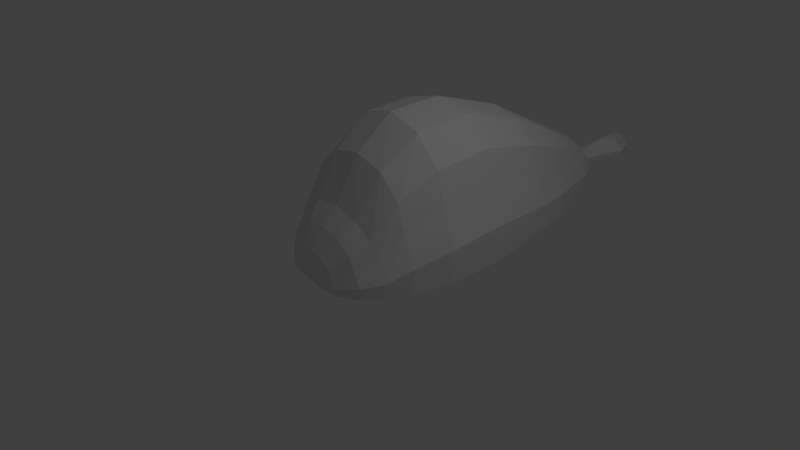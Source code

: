 # Source: HYLJE.blend  (saved by Blender 2.77.0; exported with 4.5.12 LTS)
import bpy
from mathutils import Matrix  # noqa: F401  (used for matrix-valued properties, if any)

bpy.ops.wm.read_factory_settings(use_empty=True)
scene = bpy.context.scene
scene.name = 'Scene'

# ---- collections
col_collection_1 = bpy.data.collections.new('Collection 1'); scene.collection.children.link(col_collection_1)

# ---- world
world_world = bpy.data.worlds.new('World'); scene.world = world_world
world_world.color = (0.05088, 0.05088, 0.05088)
world_world.use_sun_shadow = False
world_world.sun_shadow_jitter_overblur = 0.0
world_world.cycles.sampling_method = 'MANUAL'

# ---- cameras
cam_camera = bpy.data.cameras.new('Camera')
cam_camera.clip_end = 100.0
cam_camera.lens = 35.0
cam_camera.sensor_width = 32.0
cam_camera.sensor_height = 18.0
cam_camera.ortho_scale = 7.314
cam_camera.dof.focus_distance = 0.0
cam_camera.dof.aperture_fstop = 128.0

# ---- lights
light_lamp = bpy.data.lights.new('Lamp', 'POINT')
light_lamp.transmission_factor = 0.0
light_lamp.cutoff_distance = 30.0
light_lamp.energy = 100.0
light_lamp.shadow_buffer_clip_start = 1.001
light_lamp.shadow_soft_size = 0.1
light_lamp.shadow_maximum_resolution = 0.006
light_lamp.use_absolute_resolution = True

# ---- meshes
me_cylinder_002 = bpy.data.meshes.new('Cylinder.002')
me_cylinder_002.from_pydata([(0.1028, 1.042, 1.902), (0.6028, 1.036, 1.778), (0.9688, 1.017, 1.44), (1.103, 0.9917, 0.9785), (1.284, 0.9664, 0.5168), (1.255, 1.0, 0.007091), (0.09556, 0.2533, 1.893), (-1.049, 1.0, 0.007091), (-1.078, 0.9664, 0.5168), (-0.8972, 0.9917, 0.9785), (-0.7633, 1.017, 1.44), (-0.3972, 1.036, 1.778), (-0.4028, 0.2938, 1.759), (-0.7676, 0.3235, 1.393), (-0.9011, 0.3307, 0.98), (-1.081, 0.3453, 0.48), (-1.053, 0.343, 0.007091), (1.244, 0.1563, 0.007091), (1.273, 0.1539, 0.48), (1.092, 0.1686, 0.98), (0.9587, 0.1831, 1.393), (0.5939, 0.2128, 1.759), (0.05666, -0.2584, 1.486), (-0.4014, -0.2062, 1.386), (-0.7368, -0.168, 1.112), (-0.8595, -0.154, 0.7382), (-1.025, -0.1351, 0.3643), (-0.9988, -0.1381, 0.01073), (1.112, -0.3787, 0.01073), (1.139, -0.3817, 0.3643), (0.9728, -0.3628, 0.7382), (0.8501, -0.3488, 1.112), (0.5147, -0.3106, 1.386), (0.05666, -0.2584, 1.486), (-0.4014, -0.2062, 1.386), (-0.7368, -0.168, 1.112), (-0.8595, -0.154, 0.7382), (-1.025, -0.1351, 0.3643), (-0.9988, -0.1381, 0.01073), (1.112, -0.3787, 0.01073), (1.139, -0.3817, 0.3643), (0.9728, -0.3628, 0.7382), (0.8501, -0.3488, 1.112), (0.5147, -0.3106, 1.386), (0.02231, -0.592, 0.8919), (-0.3835, -0.5458, 0.8327), (-0.6806, -0.5119, 0.6709), (-0.7893, -0.4995, 0.4499), (-0.9361, -0.4828, 0.2288), (-0.9127, -0.4854, 0.0198), (0.9573, -0.6986, 0.0198), (0.9807, -0.7012, 0.2288), (0.8339, -0.6845, 0.4499), (0.7252, -0.6721, 0.6709), (0.4281, -0.6382, 0.8327), (0.1413, 2.088, 1.557), (0.5547, 2.081, 1.452), (0.8573, 2.063, 1.166), (0.968, 2.037, 0.776), (1.118, 2.012, 0.3857), (1.094, 2.047, 0.007091), (-0.8111, 2.047, 0.007091), (-0.835, 2.012, 0.3857), (-0.6855, 2.037, 0.776), (-0.5747, 2.063, 1.166), (-0.2721, 2.081, 1.452), (0.1386, 2.646, 1.253), (0.492, 2.666, 1.169), (0.7517, 2.667, 0.9397), (0.8482, 2.649, 0.6261), (0.9777, 2.634, 0.3124), (0.9547, 2.667, 0.008254), (-0.6715, 2.545, 0.008254), (-0.6892, 2.508, 0.3124), (-0.5635, 2.543, 0.6261), (-0.4708, 2.575, 0.9397), (-0.2138, 2.613, 1.169), (0.1393, 3.231, 0.9409), (0.4013, 3.251, 0.8775), (0.5938, 3.252, 0.7043), (0.6653, 3.234, 0.4677), (0.7613, 3.218, 0.2311), (0.7443, 3.251, 0.001585), (-0.4612, 3.129, 0.001585), (-0.4743, 3.093, 0.2311), (-0.3811, 3.128, 0.4677), (-0.3124, 3.16, 0.7043), (-0.1219, 3.198, 0.8775), (0.02231, -0.8011, 0.6792), (-0.3008, -0.7549, 0.6345), (-0.5373, -0.721, 0.5123), (-0.6238, -0.7086, 0.3453), (-0.7407, -0.6919, 0.1783), (-0.7221, -0.6946, 0.02038), (0.7667, -0.9077, 0.02038), (0.7853, -0.9103, 0.1783), (0.6685, -0.8936, 0.3453), (0.5819, -0.8812, 0.5123), (0.3454, -0.8474, 0.6345), (0.006819, -0.9792, 0.4121), (-0.1912, -0.9509, 0.3846), (-0.3362, -0.9301, 0.3097), (-0.3892, -0.9226, 0.2074), (-0.4609, -0.9123, 0.105), (-0.4494, -0.9139, 0.00822), (0.4631, -1.045, 0.00822), (0.4745, -1.046, 0.105), (0.4029, -1.036, 0.2074), (0.3498, -1.028, 0.3097), (0.2048, -1.008, 0.3846), (-0.004798, -1.01, 0.2361), (-0.1083, -0.9954, 0.2218), (-0.184, -0.9846, 0.1826), (-0.2118, -0.9806, 0.1292), (-0.2492, -0.9752, 0.07568), (-0.2432, -0.9761, 0.02509), (0.2336, -1.044, 0.02509), (0.2396, -1.045, 0.07568), (0.2022, -1.04, 0.1292), (0.1744, -1.036, 0.1826), (0.09868, -1.025, 0.2218), (0.1399, 3.762, 0.5413), (0.326, 3.772, 0.5055), (0.4628, 3.773, 0.4077), (0.5136, 3.763, 0.274), (0.5818, 3.755, 0.1404), (0.5697, 3.773, 0.01073), (-0.2868, 3.708, 0.01073), (-0.2962, 3.689, 0.1404), (-0.2299, 3.707, 0.274), (-0.1811, 3.724, 0.4077), (-0.04575, 3.744, 0.5055), (0.07638, 4.17, 0.3), (0.1723, 4.199, 0.2794), (0.2438, 4.217, 0.2232), (0.2715, 4.218, 0.1465), (0.3082, 4.223, 0.06971), (0.2997, 4.23, -0.004747), (-0.1398, 4.089, -0.004747), (-0.1423, 4.078, 0.06971), (-0.11, 4.095, 0.1465), (-0.08663, 4.11, 0.2232), (-0.01841, 4.138, 0.2794), (-0.07907, 4.418, 0.1258), (-0.04647, 4.441, 0.1177), (-0.02172, 4.456, 0.09551), (-0.01147, 4.46, 0.06524), (0.001798, 4.466, 0.03498), (-0.002312, 4.468, 0.00562), (-0.1506, 4.362, 0.00562), (-0.1502, 4.357, 0.03498), (-0.1402, 4.368, 0.06524), (-0.1332, 4.376, 0.09551), (-0.1108, 4.395, 0.1177), (-0.07643, 4.415, 0.00562), (-0.1963, 4.664, 0.1297), (0.02445, 4.844, 0.2774), (0.1738, 5.001, 0.2615), (0.244, 5.025, 0.2315), (0.3351, 5.062, 0.1127), (0.3078, 5.076, 0.003213), (-0.7233, 4.409, 0.003213), (-0.7159, 4.38, 0.1127), (-0.6693, 4.452, 0.2315), (-0.6226, 4.525, 0.2615), (-0.4714, 4.611, 0.2774), (-0.1785, 4.639, 0.003213), (-0.1025, 5.268, 0.1749), (-0.01273, 5.339, 0.2667), (0.09178, 5.398, 0.2135), (0.1347, 5.413, 0.1408), (0.1905, 5.435, 0.06817), (0.1737, 5.444, 0.003527), (-0.1404, 5.236, 0.003527), (-0.807, 4.891, 0.1461), (-1.026, 4.692, 0.01312), (-1.024, 4.676, 0.05835), (-0.9898, 4.717, 0.1228), (-0.9661, 4.749, 0.1873), (-0.8885, 4.822, 0.2345), (-0.7672, 4.903, 0.01312), (-1.156, 4.831, -0.002339), (-1.155, 4.822, 0.001777), (-1.124, 4.861, 0.08695), (-1.084, 4.899, 0.1116), (-1.02, 4.941, -0.002339), (-0.02275, 5.539, 0.1371), (0.03203, 5.57, 0.1092), (0.08375, 5.589, 0.03304), (0.07498, 5.594, 0.0007918), (-0.08967, 5.485, 0.0007918), (-0.1874, 4.652, 0.06644), (-0.1456, 5.244, 0.1009), (-0.09239, 5.489, 0.07404), (-0.7725, 4.91, 0.08847), (-1.023, 4.944, 0.05916), (0.02999, 5.668, 0.0007918), (-1.191, 4.882, 0.002662)], [], [(8, 9, 14, 15), (1, 2, 20, 21), (2, 3, 19, 20), (0, 1, 21, 6), (11, 0, 6, 12), (5, 7, 16, 17), (4, 5, 17, 18), (10, 11, 12, 13), (9, 10, 13, 14), (7, 8, 15, 16), (3, 4, 18, 19), (13, 12, 23, 24), (20, 19, 30, 31), (17, 16, 27, 28), (14, 13, 24, 25), (21, 20, 31, 32), (18, 17, 28, 29), (15, 14, 25, 26), (12, 6, 22, 23), (19, 18, 29, 30), (6, 21, 32, 22), (16, 15, 26, 27), (25, 24, 35, 36), (32, 31, 42, 43), (22, 32, 43, 33), (29, 28, 39, 40), (26, 25, 36, 37), (23, 22, 33, 34), (30, 29, 40, 41), (27, 26, 37, 38), (24, 23, 34, 35), (31, 30, 41, 42), (28, 27, 38, 39), (41, 40, 51, 52), (38, 37, 48, 49), (35, 34, 45, 46), (42, 41, 52, 53), (39, 38, 49, 50), (36, 35, 46, 47), (43, 42, 53, 54), (33, 43, 54, 44), (40, 39, 50, 51), (37, 36, 47, 48), (34, 33, 44, 45), (3, 2, 57, 58), (0, 11, 65, 55), (7, 5, 60, 61), (11, 10, 64, 65), (4, 3, 58, 59), (10, 9, 63, 64), (1, 0, 55, 56), (8, 7, 61, 62), (5, 4, 59, 60), (2, 1, 56, 57), (9, 8, 62, 63), (61, 60, 71, 72), (58, 57, 68, 69), (65, 64, 75, 76), (62, 61, 72, 73), (59, 58, 69, 70), (55, 65, 76, 66), (56, 55, 66, 67), (63, 62, 73, 74), (60, 59, 70, 71), (57, 56, 67, 68), (64, 63, 74, 75), (66, 76, 87, 77), (67, 66, 77, 78), (74, 73, 84, 85), (71, 70, 81, 82), (68, 67, 78, 79), (75, 74, 85, 86), (72, 71, 82, 83), (69, 68, 79, 80), (76, 75, 86, 87), (73, 72, 83, 84), (70, 69, 80, 81), (47, 46, 90, 91), (54, 53, 97, 98), (44, 54, 98, 88), (51, 50, 94, 95), (48, 47, 91, 92), (45, 44, 88, 89), (52, 51, 95, 96), (49, 48, 92, 93), (46, 45, 89, 90), (53, 52, 96, 97), (50, 49, 93, 94), (88, 98, 109, 99), (95, 94, 105, 106), (92, 91, 102, 103), (89, 88, 99, 100), (96, 95, 106, 107), (93, 92, 103, 104), (90, 89, 100, 101), (97, 96, 107, 108), (94, 93, 104, 105), (91, 90, 101, 102), (98, 97, 108, 109), (101, 100, 111, 112), (108, 107, 118, 119), (105, 104, 115, 116), (102, 101, 112, 113), (109, 108, 119, 120), (99, 109, 120, 110), (106, 105, 116, 117), (103, 102, 113, 114), (100, 99, 110, 111), (107, 106, 117, 118), (104, 103, 114, 115), (110, 120, 119, 118, 117, 116, 115, 114, 113, 112, 111), (83, 82, 126, 127), (80, 79, 123, 124), (87, 86, 130, 131), (84, 83, 127, 128), (81, 80, 124, 125), (77, 87, 131, 121), (78, 77, 121, 122), (85, 84, 128, 129), (82, 81, 125, 126), (79, 78, 122, 123), (86, 85, 129, 130), (124, 123, 134, 135), (131, 130, 141, 142), (128, 127, 138, 139), (125, 124, 135, 136), (121, 131, 142, 132), (122, 121, 132, 133), (129, 128, 139, 140), (126, 125, 136, 137), (123, 122, 133, 134), (130, 129, 140, 141), (127, 126, 137, 138), (137, 136, 147, 148), (134, 133, 144, 145), (141, 140, 151, 152), (137, 148, 154), (135, 134, 145, 146), (142, 141, 152, 153), (139, 138, 149, 150), (136, 135, 146, 147), (132, 142, 153, 143), (133, 132, 143, 144), (140, 139, 150, 151), (149, 138, 154), (138, 137, 154), (163, 177, 178, 164), (154, 148, 160, 166), (149, 154, 166, 161), (146, 145, 157, 158), (153, 152, 164, 165), (150, 149, 161, 162), (147, 146, 158, 159), (143, 153, 165, 155), (144, 143, 155, 156), (151, 150, 162, 163), (148, 147, 159, 160), (145, 144, 156, 157), (160, 159, 171, 172), (158, 157, 169, 170), (166, 160, 172, 173), (156, 155, 167, 168), (159, 158, 170, 171), (157, 156, 168, 169), (155, 165, 179, 174), (163, 162, 176, 177), (162, 161, 175, 176), (165, 164, 178, 179), (152, 151, 163, 164), (161, 166, 180, 175), (179, 178, 183, 184), (177, 176, 182, 183), (175, 180, 185, 181), (195, 194, 174, 184), (178, 177, 183), (176, 175, 181, 182), (172, 171, 188, 189), (170, 187, 188, 171), (193, 186, 167, 192), (173, 172, 189, 190), (170, 169, 187), (169, 168, 186, 187), (167, 155, 191, 192), (173, 192, 191, 166), (168, 167, 186), (190, 193, 192, 173), (174, 194, 191, 155), (180, 166, 191, 194), (179, 184, 174), (185, 180, 194, 195), (187, 186, 196), (193, 190, 196), (190, 189, 196), (188, 187, 196), (186, 193, 196), (189, 188, 196), (181, 185, 197), (183, 182, 197, 184), (182, 181, 197), (195, 184, 197), (185, 195, 197)])
me_cylinder_002.use_remesh_preserve_volume = False
me_cylinder_002.use_remesh_preserve_attributes = False
me_cylinder_002.use_mirror_vertex_groups = False
me_cylinder_002.update()

# ---- objects
ob_cylinder = bpy.data.objects.new('Cylinder', me_cylinder_002)
ob_lamp = bpy.data.objects.new('Lamp', light_lamp)
ob_camera = bpy.data.objects.new('Camera', cam_camera)

# ---- transforms, parenting, visibility, modifiers, constraints
ob_cylinder.location = (0.0, 0.0, 0.0)
ob_cylinder.lineart.crease_threshold = 0.0
ob_lamp.location = (4.076, 1.005, 5.904)
ob_lamp.rotation_euler = (0.6503, 0.05522, 1.866)
ob_lamp.lock_rotations_4d = False
ob_lamp.empty_display_type = 'ARROWS'
ob_lamp.color = (0.0, 0.0, 0.0, 0.0)
ob_lamp.lineart.crease_threshold = 0.0
ob_camera.location = (7.481, -6.508, 5.344)
ob_camera.rotation_euler = (1.109, 0.01082, 0.8149)
ob_camera.lock_rotations_4d = False
ob_camera.empty_display_type = 'ARROWS'
ob_camera.color = (0.0, 0.0, 0.0, 0.0)
ob_camera.display_type = 'WIRE'
ob_camera.lineart.crease_threshold = 0.0

# ---- collection membership
col_collection_1.objects.link(ob_cylinder)
col_collection_1.objects.link(ob_lamp)
col_collection_1.objects.link(ob_camera)

# ---- scene / render settings (as saved in the file)
scene.camera = ob_camera
scene.frame_start = 1; scene.frame_end = 250; scene.frame_set(0)
scene.render.engine = 'BLENDER_EEVEE_NEXT'
scene.render.resolution_percentage = 50
scene.render.dither_intensity = 0.0
scene.cycles.use_denoising = False
scene.cycles.samples = 128
scene.cycles.sampling_pattern = 'TABULATED_SOBOL'
scene.cycles.light_sampling_threshold = 0.0
scene.cycles.use_adaptive_sampling = False
scene.cycles.use_light_tree = False
scene.cycles.blur_glossy = 0.0
scene.cycles.sample_clamp_indirect = 0.0
scene.view_settings.view_transform = 'Standard'
bpy.context.view_layer.update()
